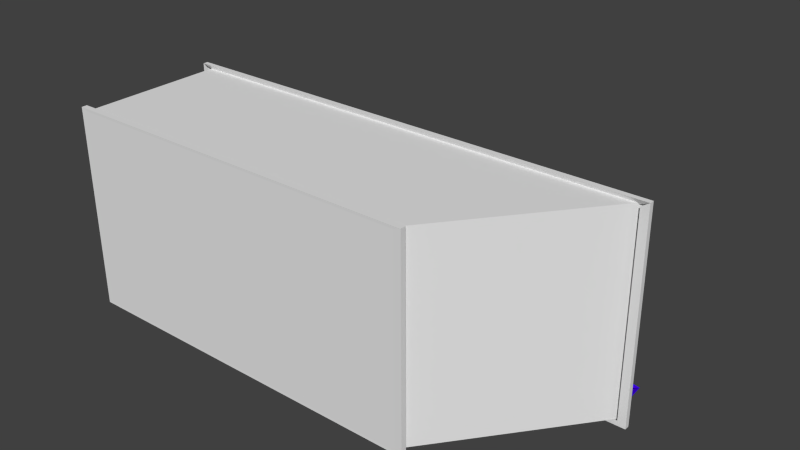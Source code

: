 # Source: IndustrialTub.blend  (saved by Blender 2.63.0; exported with 4.5.12 LTS)
import bpy
from mathutils import Matrix  # noqa: F401  (used for matrix-valued properties, if any)

bpy.ops.wm.read_factory_settings(use_empty=True)
scene = bpy.context.scene
scene.name = 'Scene'

# ---- collections
col_collection_1 = bpy.data.collections.new('Collection 1'); scene.collection.children.link(col_collection_1)

# ---- materials (node trees are filled in below, after node groups)
mat_middlebuildingdiffuse_001 = bpy.data.materials.new('MiddleBuildingDiffuse.001')
mat_middlebuildingdiffuse_001.alpha_threshold = 0.0
mat_middlebuildingdiffuse_001.use_transparent_shadow = False
mat_middlebuildingdiffuse_001.diffuse_color = (0.06617, 0.0, 1.0, 1.0)
mat_middlebuildingdiffuse_001.roughness = 0.5
mat_middlebuildingdiffuse_001.line_color = (0.0, 0.0, 0.0, 1.0)

# ---- material node trees

# ---- world
world_world = bpy.data.worlds.new('World'); scene.world = world_world
world_world.color = (0.05088, 0.05088, 0.05088)
world_world.use_sun_shadow = False
world_world.sun_shadow_jitter_overblur = 0.0
world_world.cycles.sampling_method = 'MANUAL'
world_world.cycles.sample_map_resolution = 256

# ---- meshes
me_cube_018 = bpy.data.meshes.new('Cube.018')
me_cube_018.from_pydata([(-1.723, -0.7609, 0.888), (-1.723, -0.7496, -1.041), (1.747, -0.7496, -1.041), (1.747, -0.7609, 0.888), (-1.723, -0.7092, 0.8883), (-1.723, -0.698, -1.041), (1.747, -0.698, -1.041), (1.747, -0.7092, 0.8883), (-1.655, -0.7089, 0.8405), (-1.655, -0.6982, -0.993), (1.671, -0.6982, -0.993), (1.671, -0.7089, 0.8405), (-1.723, 0.6983, 0.8965), (-1.723, 0.7096, -1.033), (2.863, 0.7096, -1.033), (2.863, 0.6983, 0.8965), (-1.655, 0.6986, 0.8488), (-1.655, 0.7093, -0.9848), (2.787, 0.7093, -0.9848), (2.787, 0.6986, 0.8488), (-1.791, -0.7618, 0.9126), (-1.791, -0.7502, -1.066), (1.814, -0.7502, -1.066), (1.814, -0.7618, 0.9126), (-1.791, -0.7086, 0.9129), (-1.791, -0.6971, -1.065), (1.814, -0.6971, -1.065), (1.814, -0.7086, 0.9129), (-1.813, 0.6981, 0.9342), (-1.813, 0.7098, -1.07), (2.952, 0.7098, -1.07), (2.952, 0.6981, 0.9342), (-1.813, 0.6504, 0.934), (-1.813, 0.6621, -1.071), (2.952, 0.6621, -1.071), (2.952, 0.6504, 0.934), (-1.742, 0.6507, 0.8844), (-1.742, 0.6618, -1.021), (2.874, 0.6618, -1.021), (2.874, 0.6507, 0.8844), (-1.723, 0.6983, 0.8965), (1.714, -0.6354, -0.07014), (-1.667, -0.6389, -0.04354), (-0.1916, -0.7072, -0.03288), (-1.514, 1.194, -0.6995), (-0.267, 1.308, -0.5621), (2.013, 1.453, -1.029), (0.5217, -0.6948, -0.03599), (1.07, 2.108, -1.047), (0.4365, 1.297, -0.6754), (1.125, 1.294, -0.6215), (1.195, -0.6838, 0.01197), (-1.708, 0.3021, -0.4956), (2.458, 1.239, -1.017), (-0.2327, 0.3951, -0.4751), (2.54, 0.3856, -0.7597), (1.181, 0.3886, -0.5337), (-1.512, 2.172, -0.9488), (-0.302, 2.095, -1.077), (-0.9889, 1.263, -0.6309), (-0.9237, -0.6863, -0.02865), (-1.004, 2.077, -0.6688), (-0.9581, 0.3917, -0.4686), (0.3866, 2.101, -0.786), (0.4802, 0.374, -0.509), (1.868, 0.3928, -0.5779), (-0.9976, 1.688, -0.6708), (-0.5554, -0.6901, -0.02141), (-0.625, 1.282, -0.7418), (-1.559, 1.595, -0.8136), (2.779, 1.202, -1.042), (1.546, -0.6948, -0.07706), (1.155, 0.857, -0.5492), (1.468, 1.294, -0.8479), (0.1679, -0.7086, -0.04865), (1.1, 1.72, -0.7844), (2.487, 0.8109, -0.9952), (0.08653, 1.305, -0.4947), (-1.67, 0.6979, -0.5921), (-0.2105, -0.179, -0.3003), (1.212, -0.103, -0.23), (-0.2831, 1.736, -0.9413), (-1.357, 1.236, -0.7028), (-1.295, -0.6652, 0.0045), (-0.2513, 0.8664, -0.4844), (-1.686, -0.1607, -0.2573), (0.7843, 1.303, -0.5741), (0.8739, -0.6677, -0.1317), (2.134, 1.269, -1.038), (-1.356, 2.059, -0.8313), (-0.6515, 2.085, -0.7963), (-0.9763, 0.83, -0.5152), (-0.9378, -0.1336, -0.1051), (-1.332, 0.3563, -0.5026), (-0.5927, 0.39, -0.4388), (0.4149, 1.738, -0.9114), (0.04392, 2.103, -0.8182), (0.7297, 2.111, -0.999), (0.4574, 0.8509, -0.5454), (0.5034, -0.1838, -0.3985), (0.1246, 0.395, -0.5151), (0.8306, 0.3636, -0.4443), (1.838, 0.8576, -0.8406), (1.898, -0.4285, -0.4287), (1.52, 0.3762, -0.5101), (2.375, 0.1677, -0.6829), (1.73, 1.651, -0.8674), (-0.5715, -0.123, -0.1728), (-1.311, -0.1481, -0.1775), (-1.348, 0.8026, -0.6306), (-0.6385, 1.72, -0.7774), (-1.358, 1.655, -0.8709), (-0.6103, 0.8437, -0.5676), (0.8067, 0.8444, -0.4738), (2.169, 0.8455, -0.8774), (0.06937, 1.755, -0.8101), (0.757, 1.719, -0.9301), (0.1043, 0.871, -0.4455), (0.1484, -0.1901, -0.3626), (0.8572, -0.1419, -0.4099), (1.501, 0.8657, -0.7117), (1.556, -0.09576, -0.3473), (2.208, -0.06716, -0.3602), (1.435, 1.704, -0.8406), (2.813, 0.6893, -0.7961), (2.779, 0.9139, -1.079), (2.779, 0.7757, -1.081), (2.779, 0.7066, -1.074), (0.4056, 2.233, -1.047), (0.06296, 2.235, -1.003), (-1.004, 2.187, -0.8473), (-0.6515, 2.195, -0.8389), (-1.176, 2.279, -0.9276), (-0.5832, 2.22, -1.055), (-1.704, 1.194, -0.7818), (-1.694, 2.003, -0.9825), (-1.721, 1.595, -0.896), (-1.719, 0.7124, -0.7796), (-1.861, 1.194, -1.008), (-1.869, 1.863, -1.043), (-1.855, 1.595, -1.005), (-1.782, 0.6596, -1.051)], [(36, 12), (12, 40)], [(4, 5, 25, 24), (6, 7, 27, 26), (5, 6, 26, 25), (0, 3, 23, 20), (0, 1, 2, 3), (14, 15, 7, 6), (11, 10, 9, 8), (10, 11, 19, 18), (13, 14, 6, 5), (11, 8, 16, 19), (12, 13, 5, 4), (15, 12, 4, 7), (9, 10, 18, 17), (8, 9, 17, 16), (30, 14, 15, 31), (31, 15, 12, 28), (28, 12, 13, 29), (24, 25, 21, 20), (25, 26, 22, 21), (26, 27, 23, 22), (27, 24, 20, 23), (7, 4, 24, 27), (2, 1, 21, 22), (3, 2, 22, 23), (1, 0, 20, 21), (33, 29, 30, 34), (18, 19, 15, 14), (34, 30, 31, 35), (29, 13, 14, 30), (16, 17, 13, 12), (17, 18, 14, 13), (33, 34, 38, 37), (32, 33, 37, 36), (34, 35, 39, 38), (32, 28, 29, 33), (35, 31, 28, 32), (19, 16, 12, 15), (19, 35, 32, 16), (107, 79, 54, 94), (108, 92, 62, 93), (109, 91, 59, 82), (110, 81, 58, 90), (111, 66, 61, 89), (112, 84, 45, 68), (113, 72, 50, 86), (114, 76, 53, 88), (115, 95, 63, 96), (116, 75, 48, 97), (117, 98, 49, 77), (118, 99, 64, 100), (119, 80, 56, 101), (120, 102, 46, 73), (121, 103, 65, 104), (92, 107, 94, 62), (60, 67, 107, 92), (67, 43, 79, 107), (85, 108, 93, 52), (42, 83, 108, 85), (83, 60, 92, 108), (78, 109, 82, 44), (52, 93, 109, 78), (93, 62, 91, 109), (66, 110, 90, 61), (59, 68, 110, 66), (68, 45, 81, 110), (69, 111, 89, 57), (44, 82, 111, 69), (82, 59, 66, 111), (91, 112, 68, 59), (62, 94, 112, 91), (94, 54, 84, 112), (98, 113, 86, 49), (64, 101, 113, 98), (101, 56, 72, 113), (102, 114, 88, 46), (65, 105, 114, 102), (105, 55, 76, 114), (81, 115, 96, 58), (45, 77, 115, 81), (77, 49, 95, 115), (95, 116, 97, 63), (49, 86, 116, 95), (86, 50, 75, 116), (84, 117, 77, 45), (54, 100, 117, 84), (100, 64, 98, 117), (79, 118, 100, 54), (43, 74, 118, 79), (74, 47, 99, 118), (99, 119, 101, 64), (47, 87, 119, 99), (87, 51, 80, 119), (72, 120, 73, 50), (56, 104, 120, 72), (104, 65, 102, 120), (80, 121, 104, 56), (51, 71, 121, 80), (71, 41, 103, 121), (103, 122, 105, 65), (50, 73, 123, 75), (73, 46, 106, 123), (76, 124, 70, 53), (124, 76, 55), (124, 127, 126, 125, 70), (75, 123, 106, 48), (96, 63, 128, 129), (97, 128, 63), (96, 129, 58), (131, 130, 61, 90), (133, 132, 130, 131), (132, 89, 61, 130), (89, 132, 57), (131, 90, 58, 133), (136, 134, 44, 69), (69, 57, 135, 136), (78, 44, 134, 137), (140, 138, 134, 136), (137, 134, 138, 141), (136, 135, 139, 140)])
me_cube_018.polygons.foreach_set('material_index', [0, 0, 0, 0, 0, 0, 0, 0, 0, 0, 0, 0, 0, 0, 0, 0, 0, 0, 0, 0, 0, 0, 0, 0, 0, 0, 0, 0, 0, 0, 0, 0, 0, 0, 0, 0, 0, 0, 1, 1, 1, 1, 1, 1, 1, 1, 1, 1, 1, 1, 1, 1, 1, 1, 1, 1, 1, 1, 1, 1, 1, 1, 1, 1, 1, 1, 1, 1, 1, 1, 1, 1, 1, 1, 1, 1, 1, 1, 1, 1, 1, 1, 1, 1, 1, 1, 1, 1, 1, 1, 1, 1, 1, 1, 1, 1, 1, 1, 1, 1, 1, 1, 1, 1, 1, 1, 1, 1, 1, 1, 1, 1, 1, 1, 1, 1, 1, 1, 1])
_uv = me_cube_018.uv_layers.new(name='UVMap')
_uv.uv.foreach_set('vector', [0.0, 0.0, 0.0, 0.0, 0.0, 0.0, 0.0, 0.0, 0.0, 0.0, 0.0, 0.0, 0.0, 0.0, 0.0, 0.0, 0.0, 0.0, 0.0, 0.0, 0.0, 0.0, 0.0, 0.0, 0.0, 0.0, 0.0, 0.0, 0.0, 0.0, 0.0, 0.0, 0.0, 0.0, 0.0, 0.0, 0.0, 0.0, 0.0, 0.0, 0.0, 0.0, 0.0, 0.0, 0.0, 0.0, 0.0, 0.0, 0.0, 0.0, 0.0, 0.0, 0.0, 0.0, 0.0, 0.0, 0.0, 0.0, 0.0, 0.0, 0.0, 0.0, 0.0, 0.0, 0.0, 0.0, 0.0, 0.0, 0.0, 0.0, 0.0, 0.0, 0.0, 0.0, 0.0, 0.0, 0.0, 0.0, 0.0, 0.0, 0.0, 0.0, 0.0, 0.0, 0.0, 0.0, 0.0, 0.0, 0.0, 0.0, 0.0, 0.0, 0.0, 0.0, 0.0, 0.0, 0.0, 0.0, 0.0, 0.0, 0.0, 0.0, 0.0, 0.0, 0.0, 0.0, 0.0, 0.0, 0.0, 0.0, 0.0, 0.0, 0.0, 0.0, 0.0, 0.0, 0.0, 0.0, 0.0, 0.0, 0.0, 0.0, 0.0, 0.0, 0.0, 0.0, 0.0, 0.0, 0.0, 0.0, 0.0, 0.0, 0.0, 0.0, 0.0, 0.0, 0.0, 0.0, 0.0, 0.0, 0.0, 0.0, 0.0, 0.0, 0.0, 0.0, 0.0, 0.0, 0.0, 0.0, 0.0, 0.0, 0.0, 0.0, 0.0, 0.0, 0.0, 0.0, 0.0, 0.0, 0.0, 0.0, 0.0, 0.0, 0.0, 0.0, 0.0, 0.0, 0.0, 0.0, 0.0, 0.0, 0.0, 0.0, 0.0, 0.0, 0.0, 0.0, 0.0, 0.0, 0.0, 0.0, 0.0, 0.0, 0.0, 0.0, 0.0, 0.0, 0.0, 0.0, 0.0, 0.0, 0.0, 0.0, 0.0, 0.0, 0.0, 0.0, 0.0, 0.0, 0.0, 0.0, 0.0, 0.0, 0.0, 0.0, 0.0, 0.0, 0.0, 0.0, 0.0, 0.0, 0.0, 0.0, 0.0, 0.0, 0.0, 0.0, 0.0, 0.0, 0.0, 0.0, 0.0, 0.0, 0.0, 0.0, 0.0, 0.0, 0.0, 0.0, 0.0, 0.0, 0.0, 0.0, 0.0, 0.0, 0.0, 0.0, 0.0, 0.0, 0.0, 0.0, 0.0, 0.0, 0.0, 0.0, 0.0, 0.0, 0.0, 0.0, 0.0, 0.0, 0.0, 0.0, 0.0, 0.0, 0.0, 0.0, 0.0, 0.0, 0.0, 0.0, 0.0, 0.0, 0.0, 0.0, 0.0, 0.0, 0.0, 0.0, 0.0, 0.0, 0.0, 0.0, 0.0, 0.0, 0.0, 0.0, 0.0, 0.0, 0.0, 0.0, 0.0, 0.0, 0.0, 0.0, 0.0, 0.0, 0.0, 0.0, 0.0, 0.0, 0.0, 0.0, 0.0, 0.0, 0.0, 0.0, 0.0, 0.0, 0.0, 0.0, 0.0, 0.0, 0.2414, 0.7653, 0.2497, 0.687, 0.3545, 0.703, 0.351, 0.771, 0.2398, 0.8998, 0.2337, 0.836, 0.3552, 0.8364, 0.354, 0.9018, 0.4388, 0.9123, 0.4304, 0.8515, 0.5177, 0.8583, 0.5217, 0.9207, 0.6122, 0.7968, 0.6306, 0.7228, 0.7117, 0.725, 0.6825, 0.8048, 0.6132, 0.9214, 0.5972, 0.8677, 0.6691, 0.8765, 0.6921, 0.9265, 0.437, 0.7819, 0.4312, 0.7215, 0.516, 0.7312, 0.5312, 0.7858, 0.4238, 0.5273, 0.4325, 0.4595, 0.5162, 0.472, 0.5137, 0.5375, 0.4836, 0.242, 0.4703, 0.1864, 0.5644, 0.1918, 0.5772, 0.2482, 0.6193, 0.6662, 0.6259, 0.5965, 0.695, 0.6077, 0.6918, 0.6731, 0.6298, 0.5288, 0.6082, 0.4774, 0.721, 0.4678, 0.7174, 0.533, 0.427, 0.6586, 0.433, 0.5875, 0.524, 0.5954, 0.5078, 0.6701, 0.2533, 0.6172, 0.2517, 0.5532, 0.3527, 0.5696, 0.3576, 0.6352, 0.2587, 0.4891, 0.2456, 0.4356, 0.3557, 0.4401, 0.3435, 0.5087, 0.4556, 0.3837, 0.4693, 0.3126, 0.5591, 0.3214, 0.5383, 0.3961, 0.2579, 0.3659, 0.2654, 0.2985, 0.359, 0.3118, 0.3504, 0.3789, 0.2337, 0.836, 0.2414, 0.7653, 0.351, 0.771, 0.3552, 0.8364, 0.1371, 0.8195, 0.1348, 0.7522, 0.2414, 0.7653, 0.2337, 0.836, 0.1348, 0.7522, 0.1476, 0.6757, 0.2497, 0.687, 0.2414, 0.7653, 0.2469, 0.9637, 0.2398, 0.8998, 0.354, 0.9018, 0.3456, 0.9695, 0.138, 0.9624, 0.1381, 0.8902, 0.2398, 0.8998, 0.2469, 0.9637, 0.1381, 0.8902, 0.1371, 0.8195, 0.2337, 0.836, 0.2398, 0.8998, 0.4281, 0.981, 0.4388, 0.9123, 0.5217, 0.9207, 0.5157, 0.9873, 0.3456, 0.9695, 0.354, 0.9018, 0.4388, 0.9123, 0.4281, 0.981, 0.354, 0.9018, 0.3552, 0.8364, 0.4304, 0.8515, 0.4388, 0.9123, 0.5972, 0.8677, 0.6122, 0.7968, 0.6825, 0.8048, 0.6691, 0.8765, 0.5177, 0.8583, 0.5312, 0.7858, 0.6122, 0.7968, 0.5972, 0.8677, 0.5312, 0.7858, 0.516, 0.7312, 0.6306, 0.7228, 0.6122, 0.7968, 0.5987, 0.9889, 0.6132, 0.9214, 0.6921, 0.9265, 0.6859, 0.9881, 0.5157, 0.9873, 0.5217, 0.9207, 0.6132, 0.9214, 0.5987, 0.9889, 0.5217, 0.9207, 0.5177, 0.8583, 0.5972, 0.8677, 0.6132, 0.9214, 0.4304, 0.8515, 0.437, 0.7819, 0.5312, 0.7858, 0.5177, 0.8583, 0.3552, 0.8364, 0.351, 0.771, 0.437, 0.7819, 0.4304, 0.8515, 0.351, 0.771, 0.3545, 0.703, 0.4312, 0.7215, 0.437, 0.7819, 0.433, 0.5875, 0.4238, 0.5273, 0.5137, 0.5375, 0.524, 0.5954, 0.3527, 0.5696, 0.3435, 0.5087, 0.4238, 0.5273, 0.433, 0.5875, 0.3435, 0.5087, 0.3557, 0.4401, 0.4325, 0.4595, 0.4238, 0.5273, 0.4693, 0.3126, 0.4836, 0.242, 0.5772, 0.2482, 0.5591, 0.3214, 0.359, 0.3118, 0.3699, 0.2434, 0.4836, 0.242, 0.4693, 0.3126, 0.3699, 0.2434, 0.3842, 0.1726, 0.4703, 0.1864, 0.4836, 0.242, 0.6306, 0.7228, 0.6193, 0.6662, 0.6918, 0.6731, 0.7117, 0.725, 0.516, 0.7312, 0.5078, 0.6701, 0.6193, 0.6662, 0.6306, 0.7228, 0.5078, 0.6701, 0.524, 0.5954, 0.6259, 0.5965, 0.6193, 0.6662, 0.6259, 0.5965, 0.6298, 0.5288, 0.7174, 0.533, 0.695, 0.6077, 0.524, 0.5954, 0.5137, 0.5375, 0.6298, 0.5288, 0.6259, 0.5965, 0.5137, 0.5375, 0.5162, 0.472, 0.6082, 0.4774, 0.6298, 0.5288, 0.4312, 0.7215, 0.427, 0.6586, 0.5078, 0.6701, 0.516, 0.7312, 0.3545, 0.703, 0.3576, 0.6352, 0.427, 0.6586, 0.4312, 0.7215, 0.3576, 0.6352, 0.3527, 0.5696, 0.433, 0.5875, 0.427, 0.6586, 0.2497, 0.687, 0.2533, 0.6172, 0.3576, 0.6352, 0.3545, 0.703, 0.1476, 0.6757, 0.1327, 0.6174, 0.2533, 0.6172, 0.2497, 0.687, 0.1327, 0.6174, 0.1327, 0.5536, 0.2517, 0.5532, 0.2533, 0.6172, 0.2517, 0.5532, 0.2587, 0.4891, 0.3435, 0.5087, 0.3527, 0.5696, 0.1327, 0.5536, 0.1458, 0.4845, 0.2587, 0.4891, 0.2517, 0.5532, 0.1458, 0.4845, 0.1333, 0.429, 0.2456, 0.4356, 0.2587, 0.4891, 0.4325, 0.4595, 0.4556, 0.3837, 0.5383, 0.3961, 0.5162, 0.472, 0.3557, 0.4401, 0.3504, 0.3789, 0.4556, 0.3837, 0.4325, 0.4595, 0.3504, 0.3789, 0.359, 0.3118, 0.4693, 0.3126, 0.4556, 0.3837, 0.2456, 0.4356, 0.2579, 0.3659, 0.3504, 0.3789, 0.3557, 0.4401, 0.1333, 0.429, 0.1455, 0.3603, 0.2579, 0.3659, 0.2456, 0.4356, 0.1455, 0.3603, 0.1791, 0.2785, 0.2654, 0.2985, 0.2579, 0.3659, 0.2654, 0.2985, 0.2571, 0.2402, 0.3699, 0.2434, 0.359, 0.3118, 0.5162, 0.472, 0.5383, 0.3961, 0.6163, 0.409, 0.6082, 0.4774, 0.5383, 0.3961, 0.5591, 0.3214, 0.6414, 0.3309, 0.6163, 0.409, 0.4703, 0.1864, 0.4775, 0.1186, 0.5798, 0.1193, 0.5644, 0.1918, 0.0, 0.0, 0.3842, 0.1726, 0.0, 0.0, 0.0, 0.0, 0.0, 0.0, 0.0, 0.0, 0.0, 0.0, 0.4775, 0.1186, 0.0, 0.0, 0.6414, 0.3309, 0.0, 0.0, 0.6082, 0.4774, 0.6918, 0.6731, 0.695, 0.6077, 0.695, 0.6077, 0.6918, 0.6731, 0.0, 0.0, 0.695, 0.6077, 0.7174, 0.533, 0.0, 0.0, 0.0, 0.0, 0.6918, 0.6731, 0.6825, 0.8048, 0.6691, 0.8765, 0.6691, 0.8765, 0.6825, 0.8048, 0.6825, 0.8048, 0.6691, 0.8765, 0.6691, 0.8765, 0.6825, 0.8048, 0.0, 0.0, 0.6691, 0.8765, 0.6691, 0.8765, 0.6691, 0.8765, 0.0, 0.0, 0.0, 0.0, 0.6921, 0.9265, 0.0, 0.0, 0.7117, 0.725, 0.0, 0.0, 0.6825, 0.8048, 0.5987, 0.9889, 0.5157, 0.9873, 0.5157, 0.9873, 0.5987, 0.9889, 0.5987, 0.9889, 0.6859, 0.9881, 0.6859, 0.9881, 0.5987, 0.9889, 0.4281, 0.981, 0.5157, 0.9873, 0.5157, 0.9873, 0.4281, 0.981, 0.5987, 0.9889, 0.5157, 0.9873, 0.5157, 0.9873, 0.5987, 0.9889, 0.4281, 0.981, 0.5157, 0.9873, 0.5157, 0.9873, 0.4281, 0.981, 0.5987, 0.9889, 0.6859, 0.9881, 0.6859, 0.9881, 0.5987, 0.9889])
_ca = me_cube_018.color_attributes.new('Col', 'BYTE_COLOR', 'CORNER')
_ca.data.foreach_set('color', [1.0, 1.0, 1.0, 1.0, 1.0, 1.0, 1.0, 1.0, 1.0, 1.0, 1.0, 1.0, 1.0, 1.0, 1.0, 1.0, 1.0, 1.0, 1.0, 1.0, 1.0, 1.0, 1.0, 1.0, 1.0, 1.0, 1.0, 1.0, 1.0, 1.0, 1.0, 1.0, 1.0, 1.0, 1.0, 1.0, 1.0, 1.0, 1.0, 1.0, 1.0, 1.0, 1.0, 1.0, 1.0, 1.0, 1.0, 1.0, 1.0, 1.0, 1.0, 1.0, 1.0, 1.0, 1.0, 1.0, 1.0, 1.0, 1.0, 1.0, 1.0, 1.0, 1.0, 1.0, 1.0, 1.0, 1.0, 1.0, 1.0, 1.0, 1.0, 1.0, 1.0, 1.0, 1.0, 1.0, 1.0, 1.0, 1.0, 1.0, 1.0, 1.0, 1.0, 1.0, 1.0, 1.0, 1.0, 1.0, 1.0, 1.0, 1.0, 1.0, 1.0, 1.0, 1.0, 1.0, 1.0, 1.0, 1.0, 1.0, 1.0, 1.0, 1.0, 1.0, 1.0, 1.0, 1.0, 1.0, 1.0, 1.0, 1.0, 1.0, 1.0, 1.0, 1.0, 1.0, 1.0, 1.0, 1.0, 1.0, 1.0, 1.0, 1.0, 1.0, 1.0, 1.0, 1.0, 1.0, 1.0, 1.0, 1.0, 1.0, 1.0, 1.0, 1.0, 1.0, 1.0, 1.0, 1.0, 1.0, 1.0, 1.0, 1.0, 1.0, 1.0, 1.0, 1.0, 1.0, 1.0, 1.0, 1.0, 1.0, 1.0, 1.0, 1.0, 1.0, 1.0, 1.0, 1.0, 1.0, 1.0, 1.0, 1.0, 1.0, 1.0, 1.0, 1.0, 1.0, 1.0, 1.0, 1.0, 1.0, 1.0, 1.0, 1.0, 1.0, 1.0, 1.0, 1.0, 1.0, 1.0, 1.0, 1.0, 1.0, 1.0, 1.0, 1.0, 1.0, 1.0, 1.0, 1.0, 1.0, 1.0, 1.0, 1.0, 1.0, 1.0, 1.0, 1.0, 1.0, 1.0, 1.0, 1.0, 1.0, 1.0, 1.0, 1.0, 1.0, 1.0, 1.0, 1.0, 1.0, 1.0, 1.0, 1.0, 1.0, 1.0, 1.0, 1.0, 1.0, 1.0, 1.0, 1.0, 1.0, 1.0, 1.0, 1.0, 1.0, 1.0, 1.0, 1.0, 1.0, 1.0, 1.0, 1.0, 1.0, 1.0, 1.0, 1.0, 1.0, 1.0, 1.0, 1.0, 1.0, 1.0, 1.0, 1.0, 1.0, 1.0, 1.0, 1.0, 1.0, 1.0, 1.0, 1.0, 1.0, 1.0, 1.0, 1.0, 1.0, 1.0, 1.0, 1.0, 1.0, 1.0, 1.0, 1.0, 1.0, 1.0, 1.0, 1.0, 1.0, 1.0, 1.0, 1.0, 1.0, 1.0, 1.0, 1.0, 1.0, 1.0, 1.0, 1.0, 1.0, 1.0, 1.0, 1.0, 1.0, 1.0, 1.0, 1.0, 1.0, 1.0, 1.0, 1.0, 1.0, 1.0, 1.0, 1.0, 1.0, 1.0, 1.0, 1.0, 1.0, 1.0, 1.0, 1.0, 1.0, 1.0, 1.0, 1.0, 1.0, 1.0, 1.0, 1.0, 1.0, 1.0, 1.0, 1.0, 1.0, 1.0, 1.0, 1.0, 1.0, 1.0, 1.0, 1.0, 1.0, 1.0, 1.0, 1.0, 1.0, 1.0, 1.0, 1.0, 1.0, 1.0, 1.0, 1.0, 1.0, 1.0, 1.0, 1.0, 1.0, 1.0, 1.0, 1.0, 1.0, 1.0, 1.0, 1.0, 1.0, 1.0, 1.0, 1.0, 1.0, 1.0, 1.0, 1.0, 1.0, 1.0, 1.0, 1.0, 1.0, 1.0, 1.0, 1.0, 1.0, 1.0, 1.0, 1.0, 1.0, 1.0, 1.0, 1.0, 1.0, 1.0, 1.0, 1.0, 1.0, 1.0, 1.0, 1.0, 1.0, 1.0, 1.0, 1.0, 1.0, 1.0, 1.0, 1.0, 1.0, 1.0, 1.0, 1.0, 1.0, 1.0, 1.0, 1.0, 1.0, 1.0, 1.0, 1.0, 1.0, 1.0, 1.0, 1.0, 1.0, 1.0, 1.0, 1.0, 1.0, 1.0, 1.0, 1.0, 1.0, 1.0, 1.0, 1.0, 1.0, 1.0, 1.0, 1.0, 1.0, 1.0, 1.0, 1.0, 1.0, 1.0, 1.0, 1.0, 1.0, 1.0, 1.0, 1.0, 1.0, 1.0, 1.0, 1.0, 1.0, 1.0, 1.0, 1.0, 1.0, 1.0, 1.0, 1.0, 1.0, 1.0, 1.0, 1.0, 1.0, 1.0, 1.0, 1.0, 1.0, 1.0, 1.0, 1.0, 1.0, 1.0, 1.0, 1.0, 1.0, 1.0, 1.0, 1.0, 1.0, 1.0, 1.0, 1.0, 1.0, 1.0, 1.0, 1.0, 1.0, 1.0, 1.0, 1.0, 1.0, 1.0, 1.0, 1.0, 1.0, 1.0, 1.0, 1.0, 1.0, 1.0, 1.0, 1.0, 1.0, 1.0, 1.0, 1.0, 1.0, 1.0, 1.0, 1.0, 1.0, 1.0, 1.0, 1.0, 1.0, 1.0, 1.0, 1.0, 1.0, 1.0, 1.0, 1.0, 1.0, 1.0, 1.0, 1.0, 1.0, 1.0, 1.0, 1.0, 1.0, 1.0, 1.0, 1.0, 1.0, 1.0, 1.0, 1.0, 1.0, 1.0, 1.0, 1.0, 1.0, 1.0, 1.0, 1.0, 1.0, 1.0, 1.0, 1.0, 1.0, 1.0, 1.0, 1.0, 1.0, 1.0, 1.0, 1.0, 1.0, 1.0, 1.0, 1.0, 1.0, 1.0, 1.0, 1.0, 1.0, 1.0, 1.0, 1.0, 1.0, 1.0, 1.0, 1.0, 1.0, 1.0, 1.0, 1.0, 1.0, 1.0, 1.0, 1.0, 1.0, 1.0, 1.0, 1.0, 1.0, 1.0, 1.0, 1.0, 1.0, 1.0, 1.0, 1.0, 1.0, 1.0, 1.0, 1.0, 1.0, 1.0, 1.0, 1.0, 1.0, 1.0, 1.0, 1.0, 1.0, 1.0, 1.0, 1.0, 1.0, 1.0, 1.0, 1.0, 1.0, 1.0, 1.0, 1.0, 1.0, 1.0, 1.0, 1.0, 1.0, 1.0, 1.0, 1.0, 1.0, 1.0, 1.0, 1.0, 1.0, 1.0, 1.0, 1.0, 1.0, 1.0, 1.0, 1.0, 1.0, 1.0, 1.0, 1.0, 1.0, 1.0, 1.0, 1.0, 1.0, 1.0, 1.0, 1.0, 1.0, 1.0, 1.0, 1.0, 1.0, 1.0, 1.0, 1.0, 1.0, 1.0, 1.0, 1.0, 1.0, 1.0, 1.0, 1.0, 1.0, 1.0, 1.0, 1.0, 1.0, 1.0, 1.0, 1.0, 1.0, 1.0, 1.0, 1.0, 1.0, 1.0, 1.0, 1.0, 1.0, 1.0, 1.0, 1.0, 1.0, 1.0, 1.0, 1.0, 1.0, 1.0, 1.0, 1.0, 1.0, 1.0, 1.0, 1.0, 1.0, 1.0, 1.0, 1.0, 1.0, 1.0, 1.0, 1.0, 1.0, 1.0, 1.0, 1.0, 1.0, 1.0, 1.0, 1.0, 1.0, 1.0, 1.0, 1.0, 1.0, 1.0, 1.0, 1.0, 1.0, 1.0, 1.0, 1.0, 1.0, 1.0, 1.0, 1.0, 1.0, 1.0, 1.0, 1.0, 1.0, 1.0, 1.0, 1.0, 1.0, 1.0, 1.0, 1.0, 1.0, 1.0, 1.0, 1.0, 1.0, 1.0, 1.0, 1.0, 1.0, 1.0, 1.0, 1.0, 1.0, 1.0, 1.0, 1.0, 1.0, 1.0, 1.0, 1.0, 1.0, 1.0, 1.0, 1.0, 1.0, 1.0, 1.0, 1.0, 1.0, 1.0, 1.0, 1.0, 1.0, 1.0, 1.0, 1.0, 1.0, 1.0, 1.0, 1.0, 1.0, 1.0, 1.0, 1.0, 1.0, 1.0, 1.0, 1.0, 1.0, 1.0, 1.0, 1.0, 1.0, 1.0, 1.0, 1.0, 1.0, 1.0, 1.0, 1.0, 1.0, 1.0, 1.0, 1.0, 1.0, 1.0, 1.0, 1.0, 1.0, 1.0, 1.0, 1.0, 1.0, 1.0, 1.0, 1.0, 1.0, 1.0, 1.0, 1.0, 1.0, 1.0, 1.0, 1.0, 1.0, 1.0, 1.0, 1.0, 1.0, 1.0, 1.0, 1.0, 1.0, 1.0, 1.0, 1.0, 1.0, 1.0, 1.0, 1.0, 1.0, 1.0, 1.0, 1.0, 1.0, 1.0, 1.0, 1.0, 1.0, 1.0, 1.0, 1.0, 1.0, 1.0, 1.0, 1.0, 1.0, 1.0, 1.0, 1.0, 1.0, 1.0, 1.0, 1.0, 1.0, 1.0, 1.0, 1.0, 1.0, 1.0, 1.0, 1.0, 1.0, 1.0, 1.0, 1.0, 1.0, 1.0, 1.0, 1.0, 1.0, 1.0, 1.0, 1.0, 1.0, 1.0, 1.0, 1.0, 1.0, 1.0, 1.0, 1.0, 1.0, 1.0, 1.0, 1.0, 1.0, 1.0, 1.0, 1.0, 1.0, 1.0, 1.0, 1.0, 1.0, 1.0, 1.0, 1.0, 1.0, 1.0, 1.0, 1.0, 1.0, 1.0, 1.0, 1.0, 1.0, 1.0, 1.0, 1.0, 1.0, 1.0, 1.0, 1.0, 1.0, 1.0, 1.0, 1.0, 1.0, 1.0, 1.0, 1.0, 1.0, 1.0, 1.0, 1.0, 1.0, 1.0, 1.0, 1.0, 1.0, 1.0, 1.0, 1.0, 1.0, 1.0, 1.0, 1.0, 1.0, 1.0, 1.0, 1.0, 1.0, 1.0, 1.0, 1.0, 1.0, 1.0, 1.0, 1.0, 1.0, 1.0, 1.0, 1.0, 1.0, 1.0, 1.0, 1.0, 1.0, 1.0, 1.0, 1.0, 1.0, 1.0, 1.0, 1.0, 1.0, 1.0, 1.0, 1.0, 1.0, 1.0, 1.0, 1.0, 1.0, 1.0, 1.0, 1.0, 1.0, 1.0, 1.0, 1.0, 1.0, 1.0, 1.0, 1.0, 1.0, 1.0, 1.0, 1.0, 1.0, 1.0, 1.0, 1.0, 1.0, 1.0, 1.0, 1.0, 1.0, 1.0, 1.0, 1.0, 1.0, 1.0, 1.0, 1.0, 1.0, 1.0, 1.0, 1.0, 1.0, 1.0, 1.0, 1.0, 1.0, 1.0, 1.0, 1.0, 1.0, 1.0, 1.0, 1.0, 1.0, 1.0, 1.0, 1.0, 1.0, 1.0, 1.0, 1.0, 1.0, 1.0, 1.0, 1.0, 1.0, 1.0, 1.0, 1.0, 1.0, 1.0, 1.0, 1.0, 1.0, 1.0, 1.0, 1.0, 1.0, 1.0, 1.0, 1.0, 1.0, 1.0, 1.0, 1.0, 1.0, 1.0, 1.0, 1.0, 1.0, 1.0, 1.0, 1.0, 1.0, 1.0, 1.0, 1.0, 1.0, 1.0, 1.0, 1.0, 1.0, 1.0, 1.0, 1.0, 1.0, 1.0, 1.0, 1.0, 1.0, 1.0, 1.0, 1.0, 1.0, 1.0, 1.0, 1.0, 1.0, 1.0, 1.0, 1.0, 1.0, 1.0, 1.0, 1.0, 1.0, 1.0, 1.0, 1.0, 1.0, 1.0, 1.0, 1.0, 1.0, 1.0, 1.0, 1.0, 1.0, 1.0, 1.0, 1.0, 1.0, 1.0, 1.0, 1.0, 1.0, 1.0, 1.0, 1.0, 1.0, 1.0, 1.0, 1.0, 1.0, 1.0, 1.0, 1.0, 1.0, 1.0, 1.0, 1.0, 1.0, 1.0, 1.0, 1.0, 1.0, 1.0, 1.0, 1.0, 1.0, 1.0, 1.0, 1.0, 1.0, 1.0, 1.0, 1.0, 1.0, 1.0, 1.0, 1.0, 1.0, 1.0, 1.0, 1.0, 1.0, 1.0, 1.0, 1.0, 1.0, 1.0, 1.0, 1.0, 1.0, 1.0, 1.0, 1.0, 1.0, 1.0, 1.0, 1.0, 1.0, 1.0, 1.0, 1.0, 1.0, 1.0, 1.0, 1.0, 1.0, 1.0, 1.0, 1.0, 1.0, 1.0, 1.0, 1.0, 1.0, 1.0, 1.0, 1.0, 1.0, 1.0, 1.0, 1.0, 1.0, 1.0, 1.0, 1.0, 1.0, 1.0, 1.0, 1.0, 1.0, 1.0, 1.0, 1.0, 1.0, 1.0, 1.0, 1.0, 1.0, 1.0, 1.0, 1.0, 1.0, 1.0, 1.0, 1.0, 1.0, 1.0, 1.0, 1.0, 1.0, 1.0, 1.0, 1.0, 1.0, 1.0, 1.0, 1.0, 1.0, 1.0, 1.0, 1.0, 1.0, 1.0, 1.0, 1.0, 1.0, 1.0, 1.0, 1.0, 1.0, 1.0, 1.0, 1.0, 1.0, 1.0, 1.0, 1.0, 1.0, 1.0, 1.0, 1.0, 1.0, 1.0, 1.0, 1.0, 1.0, 1.0, 1.0, 1.0, 1.0, 1.0, 1.0, 1.0, 1.0, 1.0, 1.0, 1.0, 1.0, 1.0, 1.0, 1.0, 1.0, 1.0, 1.0, 1.0, 1.0, 1.0, 1.0, 1.0, 1.0, 1.0, 1.0, 1.0, 1.0, 1.0, 1.0, 1.0, 1.0, 1.0, 1.0, 1.0, 1.0, 1.0, 1.0, 1.0, 1.0, 1.0, 1.0, 1.0, 1.0, 1.0, 1.0, 1.0, 1.0, 1.0, 1.0, 1.0, 1.0, 1.0, 1.0, 1.0, 1.0, 1.0, 1.0, 1.0, 1.0, 1.0, 1.0, 1.0, 1.0, 1.0, 1.0, 1.0, 1.0, 1.0, 1.0, 1.0, 1.0, 1.0, 1.0, 1.0, 1.0, 1.0, 1.0, 1.0, 1.0, 1.0, 1.0, 1.0, 1.0, 1.0, 1.0, 1.0, 1.0, 1.0, 1.0, 1.0, 1.0, 1.0, 1.0, 1.0, 1.0, 1.0, 1.0, 1.0, 1.0, 1.0, 1.0, 1.0, 1.0, 1.0, 1.0, 1.0, 1.0, 1.0, 1.0, 1.0, 1.0, 1.0, 1.0, 1.0, 1.0, 1.0, 1.0, 1.0, 1.0, 1.0, 1.0, 1.0, 1.0, 1.0, 1.0, 1.0, 1.0, 1.0, 1.0, 1.0, 1.0, 1.0, 1.0, 1.0, 1.0, 1.0, 1.0, 1.0, 1.0, 1.0, 1.0, 1.0, 1.0, 1.0, 1.0, 1.0, 1.0, 1.0, 1.0, 1.0, 1.0, 1.0, 1.0, 1.0, 1.0, 1.0, 1.0, 1.0, 1.0, 1.0, 1.0, 1.0, 1.0, 1.0, 1.0, 1.0, 1.0, 1.0, 1.0, 1.0, 1.0, 1.0, 1.0, 1.0, 1.0, 1.0, 1.0, 1.0, 1.0, 1.0, 1.0, 1.0, 1.0, 1.0, 1.0, 1.0, 1.0, 1.0, 1.0, 1.0, 1.0, 1.0, 1.0, 1.0, 1.0, 1.0, 1.0, 1.0, 1.0, 1.0, 1.0, 1.0, 1.0, 1.0, 1.0, 1.0, 1.0, 1.0, 1.0, 1.0, 1.0, 1.0, 1.0, 1.0, 1.0, 1.0, 1.0, 1.0, 1.0, 1.0, 1.0, 1.0, 1.0, 1.0, 1.0, 1.0, 1.0, 1.0, 1.0, 1.0, 1.0, 1.0, 1.0, 1.0, 1.0, 1.0, 1.0, 1.0, 1.0, 1.0, 1.0, 1.0, 1.0, 1.0, 1.0, 1.0, 1.0, 1.0, 1.0, 1.0, 1.0, 1.0, 1.0, 1.0, 1.0, 1.0, 1.0, 1.0, 1.0, 1.0, 1.0, 1.0, 1.0, 1.0, 1.0, 1.0, 1.0, 1.0, 1.0, 1.0, 1.0, 1.0, 1.0, 1.0, 1.0, 1.0, 1.0, 1.0, 1.0, 1.0, 1.0, 1.0, 1.0, 1.0, 1.0, 1.0, 1.0, 1.0, 1.0, 1.0, 1.0, 1.0, 1.0, 1.0, 1.0, 1.0, 1.0, 1.0, 1.0, 1.0, 1.0, 1.0, 1.0, 1.0, 1.0, 1.0, 1.0, 1.0, 1.0, 1.0, 1.0, 1.0, 1.0, 1.0, 1.0, 1.0, 1.0, 1.0, 1.0, 1.0, 1.0, 1.0, 1.0, 1.0, 1.0, 1.0, 1.0, 1.0, 1.0, 1.0, 1.0, 1.0, 1.0, 1.0, 1.0, 1.0, 1.0, 1.0, 1.0, 1.0, 1.0, 1.0, 1.0, 1.0, 1.0, 1.0, 1.0, 1.0, 1.0, 1.0, 1.0, 1.0, 1.0, 1.0, 1.0, 1.0, 1.0, 1.0, 1.0, 1.0, 1.0, 1.0, 1.0, 1.0, 1.0, 1.0, 1.0, 1.0, 1.0, 1.0, 1.0, 1.0, 1.0, 1.0, 1.0, 1.0, 1.0, 1.0, 1.0, 1.0, 1.0, 1.0, 1.0, 1.0, 1.0, 1.0, 1.0, 1.0, 1.0, 1.0, 1.0, 1.0, 1.0, 1.0, 1.0, 1.0, 1.0, 1.0, 1.0, 1.0, 1.0, 1.0, 1.0, 1.0, 1.0, 1.0, 1.0, 1.0, 1.0, 1.0, 1.0, 1.0, 1.0, 1.0, 1.0, 1.0, 1.0, 1.0, 1.0, 1.0, 1.0, 1.0, 1.0, 1.0, 1.0, 1.0, 1.0, 1.0, 1.0, 1.0, 1.0, 1.0, 1.0, 1.0, 1.0, 1.0, 1.0, 1.0, 1.0, 1.0, 1.0, 1.0, 1.0, 1.0, 1.0, 1.0, 1.0, 1.0, 1.0, 1.0, 1.0, 1.0, 1.0, 1.0, 1.0, 1.0, 1.0, 1.0, 1.0, 1.0, 1.0, 1.0, 1.0, 1.0, 1.0, 1.0, 1.0, 1.0, 1.0, 1.0, 1.0, 1.0, 1.0, 1.0, 1.0, 1.0, 1.0, 1.0, 1.0, 1.0, 1.0, 1.0, 1.0, 1.0, 1.0, 1.0, 1.0, 1.0, 1.0, 1.0, 1.0, 1.0, 1.0, 1.0, 1.0, 1.0, 1.0, 1.0, 1.0, 1.0, 1.0, 1.0, 1.0, 1.0, 1.0, 1.0, 1.0, 1.0, 1.0, 1.0, 1.0, 1.0, 1.0, 1.0, 1.0, 1.0, 1.0, 1.0, 1.0, 1.0, 1.0, 1.0, 1.0, 1.0, 1.0, 1.0, 1.0, 1.0, 1.0, 1.0, 1.0, 1.0, 1.0, 1.0, 1.0, 1.0, 1.0, 1.0, 1.0, 1.0, 1.0, 1.0, 1.0, 1.0, 1.0, 1.0, 1.0, 1.0, 1.0, 1.0, 1.0, 1.0, 1.0, 1.0, 1.0, 1.0, 1.0, 1.0, 1.0, 1.0, 1.0, 1.0, 1.0, 1.0, 1.0, 1.0, 1.0, 1.0, 1.0, 1.0, 1.0, 1.0, 1.0, 1.0, 1.0, 1.0, 1.0, 1.0, 1.0, 1.0, 1.0, 1.0, 1.0, 1.0, 1.0, 1.0, 1.0, 1.0, 1.0, 1.0, 1.0, 1.0, 1.0, 1.0, 1.0, 1.0, 1.0, 1.0, 1.0, 1.0, 1.0, 1.0, 1.0, 1.0, 1.0, 1.0, 1.0, 1.0, 1.0, 1.0, 1.0, 1.0, 1.0, 1.0, 1.0, 1.0, 1.0, 1.0, 1.0, 1.0, 1.0, 1.0, 1.0, 1.0, 1.0, 1.0, 1.0, 1.0, 1.0, 1.0, 1.0])
me_cube_018.materials.append(None)
me_cube_018.materials.append(mat_middlebuildingdiffuse_001)
me_cube_018.use_remesh_preserve_volume = False
me_cube_018.use_remesh_preserve_attributes = False
me_cube_018.use_mirror_vertex_groups = False
me_cube_018.update()

# ---- objects
ob_cube = bpy.data.objects.new('Cube', me_cube_018)

# ---- transforms, parenting, visibility, modifiers, constraints
ob_cube.location = (0.4834, 0.04317, -0.4182)
ob_cube.scale = (1.123, 1.123, 1.123)
ob_cube.lineart.crease_threshold = 0.0

# ---- collection membership
col_collection_1.objects.link(ob_cube)

# ---- scene / render settings (as saved in the file)
scene.frame_start = 1; scene.frame_end = 250; scene.frame_set(62)
scene.render.engine = 'BLENDER_EEVEE_NEXT'
scene.render.image_settings.color_mode = 'RGB'
scene.render.image_settings.compression = 90
scene.render.resolution_percentage = 50
scene.render.dither_intensity = 0.0
scene.render.bake_margin = 2
scene.render.bake_bias = 0.0
scene.cycles.use_denoising = False
scene.cycles.samples = 10
scene.cycles.sampling_pattern = 'TABULATED_SOBOL'
scene.cycles.light_sampling_threshold = 0.0
scene.cycles.use_adaptive_sampling = False
scene.cycles.use_light_tree = False
scene.cycles.blur_glossy = 0.0
scene.cycles.volume_bounces = 1
scene.cycles.pixel_filter_type = 'GAUSSIAN'
scene.cycles.sample_clamp_indirect = 0.0
scene.view_settings.view_transform = 'Standard'
bpy.context.view_layer.update()

# ---- added for rendering (the .blend has no active camera and no usable light): camera, sun
cam_auto = bpy.data.cameras.new('AutoCamera')
cam_auto.lens = 50.0
cam_auto.sensor_width = 36.0
cam_auto.clip_end = 1000.0
ob_auto_camera = bpy.data.objects.new('AutoCamera', cam_auto)
scene.collection.objects.link(ob_auto_camera)
ob_auto_camera.location = (7.37122, -6.64108, 4.52323)
ob_auto_camera.rotation_euler = (1.09748, -7.21219e-08, 0.694738)
scene.camera = ob_auto_camera
light_auto_sun = bpy.data.lights.new('AutoSun', 'SUN')
light_auto_sun.energy = 3.0
light_auto_sun.angle = 0.0523599
ob_auto_sun = bpy.data.objects.new('AutoSun', light_auto_sun)
scene.collection.objects.link(ob_auto_sun)
ob_auto_sun.rotation_euler = (0.872665, 0.174533, 0.523599)
bpy.context.view_layer.update()
